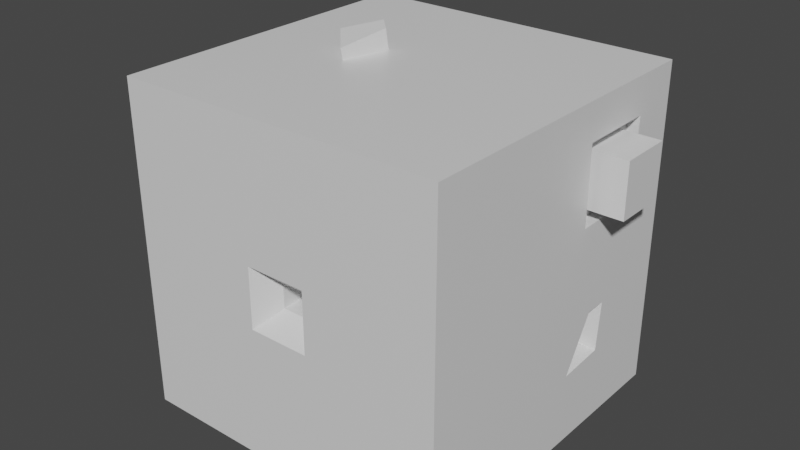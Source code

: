 # Source: map2NoG.blend  (saved by Blender 2.93.20; exported with 4.5.12 LTS)
import bpy
from mathutils import Matrix  # noqa: F401  (used for matrix-valued properties, if any)

bpy.ops.wm.read_factory_settings(use_empty=True)
scene = bpy.context.scene
scene.name = 'Scene'

# ---- collections
col_collection = bpy.data.collections.new('Collection'); scene.collection.children.link(col_collection)

# ---- materials (node trees are filled in below, after node groups)
mat_material = bpy.data.materials.new('Material')
mat_material.alpha_threshold = 0.0
mat_material.use_transparent_shadow = False
mat_material.line_color = (0.0, 0.0, 0.0, 1.0)

# ---- material node trees
mat_material.use_nodes = True; mat_material.node_tree.nodes.clear()
_N = mat_material.node_tree.nodes; _L = mat_material.node_tree.links
n0 = _N.new('ShaderNodeOutputMaterial'); n0.name = 'Material Output'; n0.location = (300, 300)
n1 = _N.new('ShaderNodeBsdfPrincipled'); n1.name = 'Principled BSDF'; n1.location = (10, 300)
n1.distribution = 'GGX'
n1.subsurface_method = 'BURLEY'
n1.inputs[2].default_value = 0.4
n1.inputs[3].default_value = 1.45
n1.inputs[27].default_value = (0.0, 0.0, 0.0, 1.0)
n1.inputs[28].default_value = 1.0
_L.new(n1.outputs[0], n0.inputs[0])
n0.is_active_output = True

# ---- world
world_world = bpy.data.worlds.new('World'); scene.world = world_world
world_world.use_nodes = True; world_world.node_tree.nodes.clear()
_N = world_world.node_tree.nodes; _L = world_world.node_tree.links
n0 = _N.new('ShaderNodeOutputWorld'); n0.name = 'World Output'; n0.location = (300, 300)
n1 = _N.new('ShaderNodeBackground'); n1.name = 'Background'; n1.location = (10, 300)
n1.inputs[0].default_value = (0.05088, 0.05088, 0.05088, 1.0)
_L.new(n1.outputs[0], n0.inputs[0])
n0.is_active_output = True
world_world.color = (0.05088, 0.05088, 0.05088)
world_world.use_sun_shadow = False
world_world.sun_shadow_jitter_overblur = 0.0

# ---- meshes
me_cube = bpy.data.meshes.new('Cube')
me_cube.from_pydata([(1.0, 0.7019, 0.7736), (1.0, 0.4816, -0.25), (1.0, 0.2281, 0.7736), (1.0, 0.3473, -0.25), (-1.013, 0.5703, 0.1033), (-1.013, 0.5703, -0.4233), (-1.013, 0.04375, 0.1033), (-1.013, 0.04375, -0.4233), (1.0, 1.0, 1.0), (1.0, 0.4528, -0.5467), (0.186, -1.0, 0.186), (0.186, -1.0, -0.186), (1.0, 0.7019, 0.7736), (1.0, 0.7019, 0.2999), (1.0, 0.2281, 0.7736), (1.0, 0.2281, 0.2999), (0.9266, 0.6313, 0.7031), (0.9266, 0.6313, 0.3704), (0.9266, 0.2986, 0.7031), (0.9266, 0.2986, 0.3704), (0.9266, 0.7019, 0.7736), (0.9266, 0.7019, 0.2999), (0.9266, 0.2281, 0.7736), (0.9266, 0.2281, 0.2999), (1.174, 0.6313, 0.7031), (1.174, 0.6313, 0.3704), (1.174, 0.2986, 0.7031), (1.174, 0.2986, 0.3704), (-1.0, 1.0, -1.0), (-0.186, -1.0, -0.186), (-0.186, -1.0, 0.186), (-1.0, 1.0, 1.0), (-0.9433, 0.5025, 0.03544), (-0.9433, 0.5025, -0.3555), (-0.9433, 0.1116, 0.03544), (-0.9433, 0.1116, -0.3555), (-0.9433, 0.5703, -0.4233), (-0.9433, 0.04375, -0.4233), (-0.9433, 0.04375, 0.1033), (-0.9433, 0.5703, 0.1033), (-1.255, 0.5025, 0.03544), (-1.255, 0.5025, -0.3555), (-1.255, 0.1116, 0.03544), (-1.255, 0.1116, -0.3555), (-1.0, -1.0, -1.0), (-1.0, -1.0, 1.0), (1.0, -1.0, 1.0), (1.0, 0.1584, -0.5662), (0.07371, -0.8735, 0.07371), (0.07371, -0.8735, -0.07371), (-0.07371, -0.8735, -0.07371), (-0.07371, -0.8735, 0.07371), (0.07304, -0.6989, 0.06261), (0.07286, -0.6377, -0.07151), (-0.07304, -0.6186, -0.06261), (-0.07286, -0.6798, 0.07151), (0.2707, 0.597, 0.642), (0.272, 0.5831, 0.4952), (0.1246, 0.5785, 0.4944), (0.1234, 0.5924, 0.6411), (0.317, 1.014, 0.6626), (0.3193, 0.9891, 0.3974), (0.05297, 0.9807, 0.3959), (0.0507, 1.006, 0.6611), (1.0, -1.0, -1.0), (1.0, 1.0, -1.0), (1.0, 0.2281, 0.2999), (1.0, 0.7019, 0.2999), (0.405, 0.4566, -0.3835), (0.4406, 0.4069, -0.3545), (0.3456, 0.3461, -0.4663), (0.4193, 0.2305, -0.4086), (0.1791, 0.4198, -0.1761), (0.1965, 0.3694, -0.1343), (0.1037, 0.264, -0.3229), (0.1913, 0.1926, -0.1907), (-0.3643, 0.3422, -0.06111), (-0.2952, 0.3333, -0.01059), (-0.4519, 0.2356, -0.04748), (-0.3375, 0.1556, -0.04422), (-0.3421, 0.2726, 0.5613), (-0.2935, 0.2264, 0.5524), (-0.4357, 0.1569, 0.5396), (-0.3358, 0.04867, 0.5188), (-0.3354, 0.2709, 0.8863), (-0.2575, 0.1969, 0.872), (-0.4852, 0.0857, 0.8515), (-0.3252, -0.08756, 0.8181), (-0.3346, 0.2229, 1.139), (-0.2567, 0.149, 1.124), (-0.4844, 0.03776, 1.104), (-0.3245, -0.1355, 1.07)], [], [(8, 46, 45, 31), (11, 29, 50, 49), (6, 7, 37, 38), (28, 44, 64, 65), (2, 0, 12, 14), (28, 65, 8, 31), (67, 0, 8, 65), (2, 66, 64, 46), (0, 2, 46, 8), (1, 9, 70, 68), (13, 15, 23, 21), (0, 67, 13, 12), (67, 66, 15, 13), (66, 2, 14, 15), (18, 16, 24, 26), (15, 14, 22, 23), (14, 12, 20, 22), (12, 13, 21, 20), (17, 16, 20, 21), (18, 19, 23, 22), (16, 18, 22, 20), (19, 17, 21, 23), (25, 27, 26, 24), (16, 17, 25, 24), (17, 19, 27, 25), (19, 18, 26, 27), (5, 7, 44, 28), (7, 6, 45, 44), (4, 5, 28, 31), (6, 4, 31, 45), (32, 34, 42, 40), (5, 4, 39, 36), (7, 5, 36, 37), (4, 6, 38, 39), (33, 35, 37, 36), (35, 34, 38, 37), (32, 33, 36, 39), (34, 32, 39, 38), (43, 41, 40, 42), (34, 35, 43, 42), (33, 32, 40, 41), (35, 33, 41, 43), (30, 29, 44, 45), (11, 10, 46, 64), (10, 30, 45, 46), (29, 11, 64, 44), (51, 48, 52, 55), (10, 11, 49, 48), (30, 10, 48, 51), (29, 30, 51, 50), (53, 54, 58, 57), (50, 51, 55, 54), (49, 50, 54, 53), (48, 49, 53, 52), (59, 56, 60, 63), (52, 53, 57, 56), (55, 52, 56, 59), (54, 55, 59, 58), (61, 62, 63, 60), (58, 59, 63, 62), (57, 58, 62, 61), (56, 57, 61, 60), (47, 9, 65, 64), (1, 3, 66, 67), (9, 1, 67, 65), (3, 47, 64, 66), (68, 70, 74, 72), (9, 47, 71, 70), (47, 3, 69, 71), (3, 1, 68, 69), (75, 73, 77, 79), (70, 71, 75, 74), (71, 69, 73, 75), (69, 68, 72, 73), (78, 79, 83, 82), (73, 72, 76, 77), (72, 74, 78, 76), (74, 75, 79, 78), (83, 81, 85, 87), (79, 77, 81, 83), (77, 76, 80, 81), (76, 78, 82, 80), (84, 86, 90, 88), (81, 80, 84, 85), (80, 82, 86, 84), (82, 83, 87, 86), (89, 88, 90, 91), (86, 87, 91, 90), (87, 85, 89, 91), (85, 84, 88, 89)])
_uv = me_cube.uv_layers.new(name='UVMap')
_uv.uv.foreach_set('vector', [0.625, 0.5, 0.625, 0.75, 0.875, 0.75, 0.875, 0.5, 0.384, 0.759, 0.384, 0.991, 0.384, 0.991, 0.384, 0.759, 0.6151, 0.009909, 0.3849, 0.009909, 0.3849, 0.009909, 0.6151, 0.009909, 0.125, 0.5, 0.125, 0.75, 0.375, 0.75, 0.375, 0.5, 0.598, 0.723, 0.598, 0.527, 0.598, 0.527, 0.598, 0.723, 0.375, 0.25, 0.375, 0.5, 0.625, 0.5, 0.625, 0.25, 0.402, 0.527, 0.598, 0.527, 0.625, 0.5, 0.375, 0.5, 0.598, 0.723, 0.402, 0.723, 0.375, 0.75, 0.625, 0.75, 0.598, 0.527, 0.598, 0.723, 0.625, 0.75, 0.625, 0.5, 0.3963, 0.6001, 0.3807, 0.55, 0.3807, 0.55, 0.3963, 0.6001, 0.402, 0.527, 0.402, 0.723, 0.402, 0.723, 0.402, 0.527, nan, nan, nan, nan, nan, nan, nan, nan, 0.402, 0.527, 0.402, 0.723, 0.402, 0.723, 0.402, 0.527, nan, nan, nan, nan, nan, nan, nan, nan, 0.5688, 0.6938, 0.5688, 0.5562, 0.5688, 0.5562, 0.5688, 0.6938, 0.402, 0.723, 0.598, 0.723, 0.598, 0.723, 0.402, 0.723, 0.598, 0.723, 0.598, 0.527, 0.598, 0.527, 0.598, 0.723, 0.598, 0.527, 0.402, 0.527, 0.402, 0.527, 0.598, 0.527, 0.4312, 0.5562, 0.5688, 0.5562, 0.598, 0.527, 0.402, 0.527, 0.5688, 0.6938, 0.4312, 0.6938, 0.402, 0.723, 0.598, 0.723, 0.5688, 0.5562, 0.5688, 0.6938, 0.598, 0.723, 0.598, 0.527, 0.4312, 0.6938, 0.4312, 0.5562, 0.402, 0.527, 0.402, 0.723, 0.4312, 0.5562, 0.4312, 0.6938, 0.5688, 0.6938, 0.5688, 0.5562, 0.5688, 0.5562, 0.4312, 0.5562, 0.4312, 0.5562, 0.5688, 0.5562, 0.4312, 0.5562, 0.4312, 0.6938, 0.4312, 0.6938, 0.4312, 0.5562, 0.4312, 0.6938, 0.5688, 0.6938, 0.5688, 0.6938, 0.4312, 0.6938, 0.3849, 0.2401, 0.3849, 0.009909, 0.375, 0.0, 0.375, 0.25, 0.3849, 0.009909, 0.6151, 0.009909, 0.625, 0.0, 0.375, 0.0, 0.6151, 0.2401, 0.3849, 0.2401, 0.375, 0.25, 0.625, 0.25, 0.6151, 0.009909, 0.6151, 0.2401, 0.625, 0.25, 0.625, 0.0, 0.5854, 0.2104, 0.5854, 0.03956, 0.5854, 0.03956, 0.5854, 0.2104, 0.3849, 0.2401, 0.6151, 0.2401, 0.6151, 0.2401, 0.3849, 0.2401, 0.3849, 0.009909, 0.3849, 0.2401, 0.3849, 0.2401, 0.3849, 0.009909, 0.6151, 0.2401, 0.6151, 0.009909, 0.6151, 0.009909, 0.6151, 0.2401, 0.4146, 0.2104, 0.4146, 0.03956, 0.3849, 0.009909, 0.3849, 0.2401, 0.4146, 0.03956, 0.5854, 0.03956, 0.6151, 0.009909, 0.3849, 0.009909, 0.5854, 0.2104, 0.4146, 0.2104, 0.3849, 0.2401, 0.6151, 0.2401, 0.5854, 0.03956, 0.5854, 0.2104, 0.6151, 0.2401, 0.6151, 0.009909, 0.4146, 0.03956, 0.4146, 0.2104, 0.5854, 0.2104, 0.5854, 0.03956, 0.5854, 0.03956, 0.4146, 0.03956, 0.4146, 0.03956, 0.5854, 0.03956, 0.4146, 0.2104, 0.5854, 0.2104, 0.5854, 0.2104, 0.4146, 0.2104, 0.4146, 0.03956, 0.4146, 0.2104, 0.4146, 0.2104, 0.4146, 0.03956, 0.616, 0.991, 0.384, 0.991, 0.375, 1.0, 0.625, 1.0, 0.384, 0.759, 0.616, 0.759, 0.625, 0.75, 0.375, 0.75, 0.616, 0.759, 0.616, 0.991, 0.625, 1.0, 0.625, 0.75, 0.384, 0.991, 0.384, 0.759, 0.375, 0.75, 0.375, 1.0, 0.616, 0.991, 0.616, 0.759, 0.616, 0.759, 0.616, 0.991, 0.616, 0.759, 0.384, 0.759, 0.384, 0.759, 0.616, 0.759, 0.616, 0.991, 0.616, 0.759, 0.616, 0.759, 0.616, 0.991, 0.384, 0.991, 0.616, 0.991, 0.616, 0.991, 0.384, 0.991, 0.384, 0.759, 0.384, 0.991, 0.384, 0.991, 0.384, 0.759, 0.384, 0.991, 0.616, 0.991, 0.616, 0.991, 0.384, 0.991, 0.384, 0.759, 0.384, 0.991, 0.384, 0.991, 0.384, 0.759, 0.616, 0.759, 0.384, 0.759, 0.384, 0.759, 0.616, 0.759, 0.616, 0.991, 0.616, 0.759, 0.616, 0.759, 0.616, 0.991, 0.616, 0.759, 0.384, 0.759, 0.384, 0.759, 0.616, 0.759, 0.616, 0.991, 0.616, 0.759, 0.616, 0.759, 0.616, 0.991, 0.384, 0.991, 0.616, 0.991, 0.616, 0.991, 0.384, 0.991, 0.384, 0.759, 0.384, 0.991, 0.616, 0.991, 0.616, 0.759, 0.384, 0.991, 0.616, 0.991, 0.616, 0.991, 0.384, 0.991, 0.384, 0.759, 0.384, 0.991, 0.384, 0.991, 0.384, 0.759, 0.616, 0.759, 0.384, 0.759, 0.384, 0.759, 0.616, 0.759, 0.3807, 0.6925, 0.3807, 0.55, 0.375, 0.5, 0.375, 0.75, 0.3963, 0.6001, 0.3963, 0.6403, 0.402, 0.723, 0.402, 0.527, 0.3807, 0.55, 0.3963, 0.6001, 0.402, 0.527, 0.375, 0.5, 0.3963, 0.6403, 0.3807, 0.6925, 0.375, 0.75, 0.402, 0.723, 0.3963, 0.6001, 0.3807, 0.55, 0.3807, 0.55, 0.3963, 0.6001, 0.3807, 0.55, 0.3807, 0.6925, 0.3807, 0.6925, 0.3807, 0.55, 0.3807, 0.6925, 0.3963, 0.6403, 0.3963, 0.6403, 0.3807, 0.6925, 0.3963, 0.6403, 0.3963, 0.6001, 0.3963, 0.6001, 0.3963, 0.6403, 0.3807, 0.6925, 0.3963, 0.6403, 0.3963, 0.6403, 0.3807, 0.6925, 0.3807, 0.55, 0.3807, 0.6925, 0.3807, 0.6925, 0.3807, 0.55, 0.3807, 0.6925, 0.3963, 0.6403, 0.3963, 0.6403, 0.3807, 0.6925, 0.3963, 0.6403, 0.3963, 0.6001, 0.3963, 0.6001, 0.3963, 0.6403, 0.3807, 0.55, 0.3807, 0.6925, 0.3807, 0.6925, 0.3807, 0.55, 0.3963, 0.6403, 0.3963, 0.6001, 0.3963, 0.6001, 0.3963, 0.6403, 0.3963, 0.6001, 0.3807, 0.55, 0.3807, 0.55, 0.3963, 0.6001, 0.3807, 0.55, 0.3807, 0.6925, 0.3807, 0.6925, 0.3807, 0.55, 0.3807, 0.6925, 0.3963, 0.6403, 0.3963, 0.6403, 0.3807, 0.6925, 0.3807, 0.6925, 0.3963, 0.6403, 0.3963, 0.6403, 0.3807, 0.6925, 0.3963, 0.6403, 0.3963, 0.6001, 0.3963, 0.6001, 0.3963, 0.6403, 0.3963, 0.6001, 0.3807, 0.55, 0.3807, 0.55, 0.3963, 0.6001, 0.3963, 0.6001, 0.3807, 0.55, 0.3807, 0.55, 0.3963, 0.6001, 0.3963, 0.6403, 0.3963, 0.6001, 0.3963, 0.6001, 0.3963, 0.6403, 0.3963, 0.6001, 0.3807, 0.55, 0.3807, 0.55, 0.3963, 0.6001, 0.3807, 0.55, 0.3807, 0.6925, 0.3807, 0.6925, 0.3807, 0.55, 0.3963, 0.6403, 0.3963, 0.6001, 0.3807, 0.55, 0.3807, 0.6925, 0.3807, 0.55, 0.3807, 0.6925, 0.3807, 0.6925, 0.3807, 0.55, 0.3807, 0.6925, 0.3963, 0.6403, 0.3963, 0.6403, 0.3807, 0.6925, 0.3963, 0.6403, 0.3963, 0.6001, 0.3963, 0.6001, 0.3963, 0.6403])
me_cube.materials.append(mat_material)
me_cube.use_remesh_preserve_volume = False
me_cube.use_remesh_preserve_attributes = False
me_cube.use_mirror_vertex_groups = False
me_cube.update()

# ---- objects
ob_cube = bpy.data.objects.new('Cube', me_cube)

# ---- transforms, parenting, visibility, modifiers, constraints
ob_cube.location = (0.0, 0.0, 0.0)
ob_cube.scale = (8.0, 8.0, 8.0)
ob_cube.lock_rotations_4d = False
ob_cube.empty_display_type = 'ARROWS'
ob_cube.lineart.crease_threshold = 0.0

# ---- collection membership
col_collection.objects.link(ob_cube)

# ---- scene / render settings (as saved in the file)
scene.frame_start = 1; scene.frame_end = 250; scene.frame_set(1)
scene.render.engine = 'BLENDER_EEVEE_NEXT'
scene.cycles.use_denoising = False
scene.cycles.samples = 128
scene.cycles.sampling_pattern = 'TABULATED_SOBOL'
scene.cycles.use_adaptive_sampling = False
scene.cycles.use_light_tree = False
scene.view_settings.view_transform = 'Filmic'
bpy.context.view_layer.update()

# ---- added for rendering (the .blend has no active camera and no usable light): camera, sun
cam_auto = bpy.data.cameras.new('AutoCamera')
cam_auto.lens = 50.0
cam_auto.sensor_width = 36.0
cam_auto.clip_end = 1000.0
ob_auto_camera = bpy.data.objects.new('AutoCamera', cam_auto)
scene.collection.objects.link(ob_auto_camera)
ob_auto_camera.location = (27.8927, -33.8006, 23.1261)
ob_auto_camera.rotation_euler = (1.09748, -7.21219e-08, 0.694738)
scene.camera = ob_auto_camera
light_auto_sun = bpy.data.lights.new('AutoSun', 'SUN')
light_auto_sun.energy = 3.0
light_auto_sun.angle = 0.0523599
ob_auto_sun = bpy.data.objects.new('AutoSun', light_auto_sun)
scene.collection.objects.link(ob_auto_sun)
ob_auto_sun.rotation_euler = (0.872665, 0.174533, 0.523599)
bpy.context.view_layer.update()
